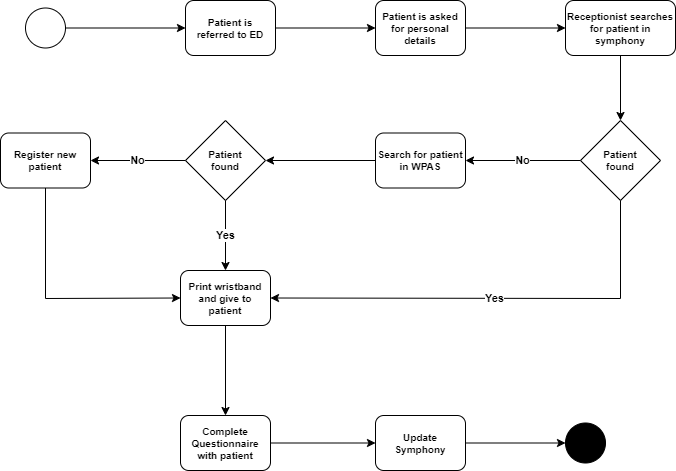

The diagram above was exported from draw.io. Its source (the exported page's mxGraphModel, read from the mxfile embedded in the PNG):
<mxGraphModel dx="1050" dy="653" grid="1" gridSize="10" guides="1" tooltips="1" connect="1" arrows="1" fold="1" page="1" pageScale="1" pageWidth="827" pageHeight="1169" math="0" shadow="0">
  <root>
    <mxCell id="0" />
    <mxCell id="1" parent="0" />
    <mxCell id="vZpFAdc8ImedqJsyf1vI-1" value="" style="ellipse;whiteSpace=wrap;html=1;aspect=fixed;" vertex="1" parent="1">
      <mxGeometry x="80" y="177.5" width="40" height="40" as="geometry" />
    </mxCell>
    <mxCell id="vZpFAdc8ImedqJsyf1vI-2" value="" style="endArrow=classic;html=1;rounded=0;exitX=1;exitY=0.5;exitDx=0;exitDy=0;" edge="1" parent="1" source="vZpFAdc8ImedqJsyf1vI-1" target="vZpFAdc8ImedqJsyf1vI-3">
      <mxGeometry width="50" height="50" relative="1" as="geometry">
        <mxPoint x="390" y="360" as="sourcePoint" />
        <mxPoint x="230" y="200" as="targetPoint" />
      </mxGeometry>
    </mxCell>
    <mxCell id="vZpFAdc8ImedqJsyf1vI-3" value="Patient is&lt;div style=&quot;font-size: 10px;&quot;&gt;referred to ED&lt;/div&gt;" style="rounded=1;whiteSpace=wrap;html=1;fontStyle=1;fontSize=10;" vertex="1" parent="1">
      <mxGeometry x="240" y="170" width="90" height="55" as="geometry" />
    </mxCell>
    <mxCell id="vZpFAdc8ImedqJsyf1vI-4" value="Patient is asked&lt;div&gt;for personal&lt;/div&gt;&lt;div&gt;details&lt;/div&gt;" style="rounded=1;whiteSpace=wrap;html=1;fontStyle=1;fontSize=10;" vertex="1" parent="1">
      <mxGeometry x="430" y="170" width="90" height="55" as="geometry" />
    </mxCell>
    <mxCell id="vZpFAdc8ImedqJsyf1vI-5" value="Receptionist searches for patient in symphony" style="rounded=1;whiteSpace=wrap;html=1;fontStyle=1;fontSize=10;" vertex="1" parent="1">
      <mxGeometry x="620" y="170" width="110" height="55" as="geometry" />
    </mxCell>
    <mxCell id="vZpFAdc8ImedqJsyf1vI-6" value="Patient&lt;div style=&quot;font-size: 10px;&quot;&gt;found&lt;/div&gt;" style="rhombus;whiteSpace=wrap;html=1;fontStyle=1;fontSize=10;" vertex="1" parent="1">
      <mxGeometry x="635" y="290" width="80" height="80" as="geometry" />
    </mxCell>
    <mxCell id="vZpFAdc8ImedqJsyf1vI-7" value="Search for patient in WPAS" style="rounded=1;whiteSpace=wrap;html=1;fontStyle=1;fontSize=10;" vertex="1" parent="1">
      <mxGeometry x="430" y="302.5" width="90" height="55" as="geometry" />
    </mxCell>
    <mxCell id="vZpFAdc8ImedqJsyf1vI-8" value="Patient&lt;div style=&quot;font-size: 10px;&quot;&gt;found&lt;/div&gt;" style="rhombus;whiteSpace=wrap;html=1;fontStyle=1;fontSize=10;" vertex="1" parent="1">
      <mxGeometry x="240" y="290" width="80" height="80" as="geometry" />
    </mxCell>
    <mxCell id="vZpFAdc8ImedqJsyf1vI-9" value="Print wristband and give to patient" style="rounded=1;whiteSpace=wrap;html=1;fontStyle=1;fontSize=10;" vertex="1" parent="1">
      <mxGeometry x="235" y="440" width="90" height="55" as="geometry" />
    </mxCell>
    <mxCell id="vZpFAdc8ImedqJsyf1vI-10" value="Register new patient" style="rounded=1;whiteSpace=wrap;html=1;fontStyle=1;fontSize=10;" vertex="1" parent="1">
      <mxGeometry x="55" y="302.5" width="90" height="55" as="geometry" />
    </mxCell>
    <mxCell id="vZpFAdc8ImedqJsyf1vI-11" value="" style="endArrow=classic;html=1;rounded=0;exitX=1;exitY=0.5;exitDx=0;exitDy=0;entryX=0;entryY=0.5;entryDx=0;entryDy=0;" edge="1" parent="1" source="vZpFAdc8ImedqJsyf1vI-3" target="vZpFAdc8ImedqJsyf1vI-4">
      <mxGeometry width="50" height="50" relative="1" as="geometry">
        <mxPoint x="390" y="420" as="sourcePoint" />
        <mxPoint x="440" y="370" as="targetPoint" />
      </mxGeometry>
    </mxCell>
    <mxCell id="vZpFAdc8ImedqJsyf1vI-12" value="" style="endArrow=classic;html=1;rounded=0;entryX=0;entryY=0.5;entryDx=0;entryDy=0;exitX=1;exitY=0.5;exitDx=0;exitDy=0;" edge="1" parent="1" source="vZpFAdc8ImedqJsyf1vI-4" target="vZpFAdc8ImedqJsyf1vI-5">
      <mxGeometry width="50" height="50" relative="1" as="geometry">
        <mxPoint x="390" y="420" as="sourcePoint" />
        <mxPoint x="440" y="370" as="targetPoint" />
      </mxGeometry>
    </mxCell>
    <mxCell id="vZpFAdc8ImedqJsyf1vI-13" value="" style="endArrow=classic;html=1;rounded=0;exitX=0.5;exitY=1;exitDx=0;exitDy=0;entryX=0.5;entryY=0;entryDx=0;entryDy=0;" edge="1" parent="1" source="vZpFAdc8ImedqJsyf1vI-5" target="vZpFAdc8ImedqJsyf1vI-6">
      <mxGeometry width="50" height="50" relative="1" as="geometry">
        <mxPoint x="390" y="420" as="sourcePoint" />
        <mxPoint x="440" y="370" as="targetPoint" />
      </mxGeometry>
    </mxCell>
    <mxCell id="vZpFAdc8ImedqJsyf1vI-14" value="No" style="endArrow=classic;html=1;rounded=0;exitX=0;exitY=0.5;exitDx=0;exitDy=0;entryX=1;entryY=0.5;entryDx=0;entryDy=0;fontStyle=1" edge="1" parent="1" source="vZpFAdc8ImedqJsyf1vI-6" target="vZpFAdc8ImedqJsyf1vI-7">
      <mxGeometry width="50" height="50" relative="1" as="geometry">
        <mxPoint x="390" y="420" as="sourcePoint" />
        <mxPoint x="440" y="370" as="targetPoint" />
      </mxGeometry>
    </mxCell>
    <mxCell id="vZpFAdc8ImedqJsyf1vI-15" value="" style="endArrow=classic;html=1;rounded=0;entryX=1;entryY=0.5;entryDx=0;entryDy=0;exitX=0;exitY=0.5;exitDx=0;exitDy=0;" edge="1" parent="1" source="vZpFAdc8ImedqJsyf1vI-7" target="vZpFAdc8ImedqJsyf1vI-8">
      <mxGeometry width="50" height="50" relative="1" as="geometry">
        <mxPoint x="390" y="420" as="sourcePoint" />
        <mxPoint x="440" y="370" as="targetPoint" />
      </mxGeometry>
    </mxCell>
    <mxCell id="vZpFAdc8ImedqJsyf1vI-16" value="No" style="endArrow=classic;html=1;rounded=0;entryX=1;entryY=0.5;entryDx=0;entryDy=0;exitX=0;exitY=0.5;exitDx=0;exitDy=0;fontStyle=1" edge="1" parent="1" source="vZpFAdc8ImedqJsyf1vI-8" target="vZpFAdc8ImedqJsyf1vI-10">
      <mxGeometry width="50" height="50" relative="1" as="geometry">
        <mxPoint x="390" y="420" as="sourcePoint" />
        <mxPoint x="440" y="370" as="targetPoint" />
      </mxGeometry>
    </mxCell>
    <mxCell id="vZpFAdc8ImedqJsyf1vI-17" value="" style="endArrow=classic;html=1;rounded=0;exitX=0.5;exitY=1;exitDx=0;exitDy=0;entryX=0;entryY=0.5;entryDx=0;entryDy=0;" edge="1" parent="1" source="vZpFAdc8ImedqJsyf1vI-10" target="vZpFAdc8ImedqJsyf1vI-9">
      <mxGeometry width="50" height="50" relative="1" as="geometry">
        <mxPoint x="390" y="420" as="sourcePoint" />
        <mxPoint x="440" y="370" as="targetPoint" />
        <Array as="points">
          <mxPoint x="100" y="468" />
        </Array>
      </mxGeometry>
    </mxCell>
    <mxCell id="vZpFAdc8ImedqJsyf1vI-18" value="Yes" style="endArrow=classic;html=1;rounded=0;exitX=0.5;exitY=1;exitDx=0;exitDy=0;entryX=1;entryY=0.5;entryDx=0;entryDy=0;fontStyle=1" edge="1" parent="1" source="vZpFAdc8ImedqJsyf1vI-6" target="vZpFAdc8ImedqJsyf1vI-9">
      <mxGeometry width="50" height="50" relative="1" as="geometry">
        <mxPoint x="390" y="420" as="sourcePoint" />
        <mxPoint x="440" y="370" as="targetPoint" />
        <Array as="points">
          <mxPoint x="675" y="468" />
        </Array>
      </mxGeometry>
    </mxCell>
    <mxCell id="vZpFAdc8ImedqJsyf1vI-19" value="Complete Questionnaire with patient" style="rounded=1;whiteSpace=wrap;html=1;fontStyle=1;fontSize=10;" vertex="1" parent="1">
      <mxGeometry x="235" y="585" width="90" height="55" as="geometry" />
    </mxCell>
    <mxCell id="vZpFAdc8ImedqJsyf1vI-20" value="Update&lt;div&gt;Symphony&lt;/div&gt;" style="rounded=1;whiteSpace=wrap;html=1;fontStyle=1;fontSize=10;" vertex="1" parent="1">
      <mxGeometry x="430" y="585" width="90" height="55" as="geometry" />
    </mxCell>
    <mxCell id="vZpFAdc8ImedqJsyf1vI-22" value="" style="ellipse;whiteSpace=wrap;html=1;aspect=fixed;labelBackgroundColor=#000000;fillColor=#000000;" vertex="1" parent="1">
      <mxGeometry x="620" y="592.5" width="40" height="40" as="geometry" />
    </mxCell>
    <mxCell id="vZpFAdc8ImedqJsyf1vI-23" value="" style="endArrow=classic;html=1;rounded=0;exitX=0.5;exitY=1;exitDx=0;exitDy=0;entryX=0.5;entryY=0;entryDx=0;entryDy=0;" edge="1" parent="1" source="vZpFAdc8ImedqJsyf1vI-9" target="vZpFAdc8ImedqJsyf1vI-19">
      <mxGeometry width="50" height="50" relative="1" as="geometry">
        <mxPoint x="390" y="510" as="sourcePoint" />
        <mxPoint x="440" y="460" as="targetPoint" />
      </mxGeometry>
    </mxCell>
    <mxCell id="vZpFAdc8ImedqJsyf1vI-24" value="" style="endArrow=classic;html=1;rounded=0;exitX=1;exitY=0.5;exitDx=0;exitDy=0;entryX=0;entryY=0.5;entryDx=0;entryDy=0;" edge="1" parent="1" source="vZpFAdc8ImedqJsyf1vI-19" target="vZpFAdc8ImedqJsyf1vI-20">
      <mxGeometry width="50" height="50" relative="1" as="geometry">
        <mxPoint x="285" y="510" as="sourcePoint" />
        <mxPoint x="335" y="460" as="targetPoint" />
      </mxGeometry>
    </mxCell>
    <mxCell id="vZpFAdc8ImedqJsyf1vI-25" value="" style="endArrow=classic;html=1;rounded=0;entryX=0;entryY=0.5;entryDx=0;entryDy=0;exitX=1;exitY=0.5;exitDx=0;exitDy=0;" edge="1" parent="1" source="vZpFAdc8ImedqJsyf1vI-20" target="vZpFAdc8ImedqJsyf1vI-22">
      <mxGeometry width="50" height="50" relative="1" as="geometry">
        <mxPoint x="285" y="510" as="sourcePoint" />
        <mxPoint x="335" y="460" as="targetPoint" />
      </mxGeometry>
    </mxCell>
    <mxCell id="5nd778qEE09AtAHefHKG-3" value="Yes" style="endArrow=classic;html=1;rounded=0;exitX=0.5;exitY=1;exitDx=0;exitDy=0;entryX=0.5;entryY=0;entryDx=0;entryDy=0;fontStyle=1" edge="1" parent="1" source="vZpFAdc8ImedqJsyf1vI-8" target="vZpFAdc8ImedqJsyf1vI-9">
      <mxGeometry width="50" height="50" relative="1" as="geometry">
        <mxPoint x="390" y="510" as="sourcePoint" />
        <mxPoint x="440" y="460" as="targetPoint" />
      </mxGeometry>
    </mxCell>
  </root>
</mxGraphModel>